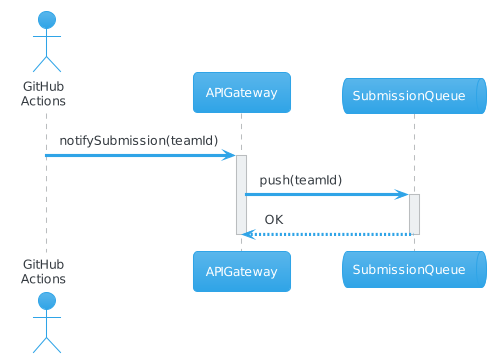

The diagram above was rendered by PlantUML. Its source (embedded in the PNG):
@startuml
!theme cerulean
actor "GitHub\nActions" as gitActions
participant APIGateway as gateway
queue SubmissionQueue as subQueue
gitActions -> gateway: notifySubmission(teamId)
activate gateway
gateway -> subQueue: push(teamId)
activate subQueue
subQueue --> gateway: OK
deactivate subQueue
deactivate gateway
@enduml